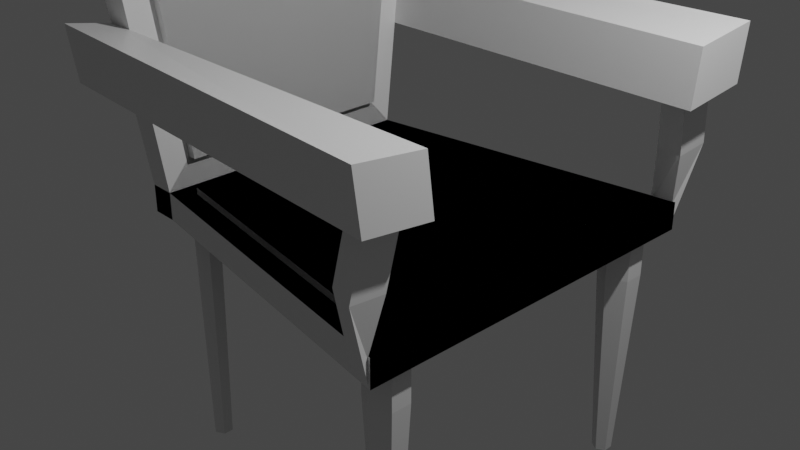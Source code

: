 # Source: armed_chair.blend  (saved by Blender 3.0.42; exported with 4.5.12 LTS)
import bpy
from mathutils import Matrix  # noqa: F401  (used for matrix-valued properties, if any)

bpy.ops.wm.read_factory_settings(use_empty=True)
scene = bpy.context.scene
scene.name = 'Scene'

# ---- collections
col_collection = bpy.data.collections.new('Collection'); scene.collection.children.link(col_collection)

# ---- materials (node trees are filled in below, after node groups)
mat_material = bpy.data.materials.new('Material')
mat_material.alpha_threshold = 0.0
mat_material.use_transparent_shadow = False
mat_material.line_color = (0.0, 0.0, 0.0, 1.0)

# ---- material node trees
mat_material.use_nodes = True; mat_material.node_tree.nodes.clear()
_N = mat_material.node_tree.nodes; _L = mat_material.node_tree.links
n0 = _N.new('ShaderNodeOutputMaterial'); n0.name = 'Material Output'; n0.location = (300, 300)
n1 = _N.new('ShaderNodeBsdfPrincipled'); n1.name = 'Principled BSDF'; n1.location = (10, 300)
n1.distribution = 'GGX'
n1.subsurface_method = 'RANDOM_WALK_SKIN'
n1.inputs[2].default_value = 0.4
n1.inputs[3].default_value = 1.45
n1.inputs[27].default_value = (0.0, 0.0, 0.0, 1.0)
n1.inputs[28].default_value = 1.0
_L.new(n1.outputs[0], n0.inputs[0])
n0.is_active_output = True

# ---- world
world_world = bpy.data.worlds.new('World'); scene.world = world_world
world_world.use_nodes = True; world_world.node_tree.nodes.clear()
_N = world_world.node_tree.nodes; _L = world_world.node_tree.links
n0 = _N.new('ShaderNodeOutputWorld'); n0.name = 'World Output'; n0.location = (300, 300)
n1 = _N.new('ShaderNodeBackground'); n1.name = 'Background'; n1.location = (10, 300)
n1.inputs[0].default_value = (0.05088, 0.05088, 0.05088, 1.0)
_L.new(n1.outputs[0], n0.inputs[0])
n0.is_active_output = True
world_world.color = (0.05088, 0.05088, 0.05088)
world_world.use_sun_shadow = False
world_world.sun_shadow_jitter_overblur = 0.0

# ---- cameras
cam_camera = bpy.data.cameras.new('Camera')
cam_camera.clip_end = 100.0
cam_camera.ortho_scale = 7.314

# ---- lights
light_light = bpy.data.lights.new('Light', 'POINT')
light_light.transmission_factor = 0.0
light_light.energy = 1000.0
light_light.shadow_soft_size = 0.1
light_light.shadow_maximum_resolution = 0.006
light_light.use_absolute_resolution = True

# ---- meshes
me_cylinder = bpy.data.meshes.new('Cylinder')
me_cylinder.from_pydata([(1.575, 1.86, -0.6009), (1.575, 1.86, -0.1546), (1.768, 1.748, -0.6009), (1.768, 1.748, -0.1546), (1.768, 1.525, -0.6009), (1.768, 1.525, -0.1546), (1.575, 1.413, -0.6009), (1.575, 1.413, -0.1546), (1.381, 1.525, -0.6009), (1.381, 1.525, -0.1546), (1.381, 1.748, -0.6009), (1.381, 1.748, -0.1546), (1.575, 1.742, -2.818), (1.666, 1.69, -2.818), (1.666, 1.584, -2.818), (1.575, 1.531, -2.818), (1.483, 1.584, -2.818), (1.483, 1.69, -2.818), (1.649, 1.821, 0.1546), (1.838, 2.072, -0.1223), (1.649, -1.821, 0.1546), (1.87, -2.077, -0.1546), (-1.608, 1.334, 0.1546), (1.605, 2.037, -0.1223), (-1.608, -1.334, 0.1546), (-1.829, -1.524, -0.1546), (-1.59, 1.421, -0.4589), (-1.59, 1.421, -0.1546), (-1.459, 1.345, -0.4589), (-1.459, 1.345, -0.1546), (-1.459, 1.193, -0.4589), (-1.459, 1.193, -0.1546), (-1.59, 1.117, -0.4589), (-1.59, 1.117, -0.1546), (-1.722, 1.193, -0.4589), (-1.722, 1.193, -0.1546), (-1.722, 1.345, -0.4589), (-1.722, 1.345, -0.1546), (-1.59, 1.379, -2.818), (-1.495, 1.324, -2.818), (-1.495, 1.214, -2.818), (-1.59, 1.159, -2.818), (-1.686, 1.214, -2.818), (-1.686, 1.324, -2.818), (-2.116, 1.524, -0.1546), (-2.116, -1.524, -0.1546), (-2.116, -1.524, 0.1546), (-2.116, 1.524, 0.1546), (-1.983, -2.073, 6.842), (-1.983, 2.073, 6.842), (-2.481, -2.438, 7.204), (-2.481, 2.438, 7.204), (1.87, -2.077, 0.1546), (-1.836, -1.243, 0.4751), (1.838, 2.072, 0.1223), (-1.836, 1.243, 0.4751), (1.649, -1.821, 0.2308), (-1.608, -1.334, 0.2308), (1.649, 1.821, 0.2308), (-1.608, 1.334, 0.2308), (-1.829, -1.524, 0.1546), (1.605, 2.037, 0.1223), (-1.99, -2.438, 7.163), (-1.99, 2.438, 7.163), (-1.745, -1.243, 0.4772), (-1.745, 1.243, 0.4772), (-1.891, -2.073, 6.844), (-1.891, 2.073, 6.844), (-2.192, 1.754, 1.919), (2.16, 1.754, 1.919), (1.723, 1.846, 1.342), (1.99, 1.846, 1.343), (1.741, 2.17, 1.423), (-2.171, 2.255, 2.018), (2.181, 2.492, 2.018), (2.001, 2.228, 1.385), (2.16, 1.673, 1.315), (-2.192, 1.673, 1.315), (2.181, 2.411, 1.413), (-2.171, 2.175, 1.413), (1.935, 1.958, 0.7105), (1.667, 1.959, 0.709), (1.946, 2.341, 0.7526), (1.686, 2.283, 0.79), (1.87, 2.077, -0.1546), (-1.829, 1.524, -0.1546), (1.87, 2.077, 0.1546), (-1.829, 1.524, 0.1546)], [], [(0, 1, 3, 2), (2, 3, 5, 4), (4, 5, 7, 6), (6, 7, 9, 8), (3, 1, 11, 9, 7, 5), (8, 9, 11, 10), (10, 11, 1, 0), (10, 0, 12, 17), (12, 13, 14, 15, 16, 17), (6, 8, 16, 15), (2, 4, 14, 13), (8, 10, 17, 16), (0, 2, 13, 12), (4, 6, 15, 14), (18, 22, 59, 58), (21, 52, 60, 25), (85, 25, 45, 44), (85, 84, 21, 25), (84, 86, 52, 21), (19, 23, 83, 82), (26, 27, 29, 28), (28, 29, 31, 30), (30, 31, 33, 32), (32, 33, 35, 34), (29, 27, 37, 35, 33, 31), (34, 35, 37, 36), (36, 37, 27, 26), (34, 36, 43, 42), (38, 39, 40, 41, 42, 43), (26, 28, 39, 38), (30, 32, 41, 40), (36, 26, 38, 43), (32, 34, 42, 41), (28, 30, 40, 39), (45, 46, 47, 44), (47, 46, 50, 51), (87, 85, 44, 47), (25, 60, 46, 45), (62, 63, 51, 50), (87, 47, 51, 63), (48, 53, 64, 66), (46, 60, 62, 50), (20, 24, 60, 52), (18, 20, 52, 86), (24, 22, 87, 60), (22, 18, 86, 87), (58, 59, 57, 56), (20, 18, 58, 56), (22, 24, 57, 59), (24, 20, 56, 57), (55, 53, 60, 87), (48, 49, 63, 62), (49, 55, 87, 63), (53, 48, 62, 60), (64, 65, 67, 66), (49, 48, 66, 67), (55, 49, 67, 65), (53, 55, 65, 64), (68, 77, 76, 69), (73, 74, 78, 79), (69, 76, 78, 74), (77, 68, 73, 79), (70, 72, 83, 81), (68, 69, 74, 73), (70, 71, 76, 77), (75, 72, 79, 78), (71, 75, 78, 76), (72, 70, 77, 79), (54, 19, 82, 80), (72, 75, 82, 83), (75, 71, 80, 82), (71, 70, 81, 80), (23, 19, 84, 85), (19, 54, 86, 84), (61, 23, 85, 87), (54, 61, 87, 86), (23, 61, 81, 83), (61, 54, 80, 81)])
_uv = me_cylinder.uv_layers.new(name='UVMap')
_uv.uv.foreach_set('vector', [1.0, 0.5, 1.0, 1.0, 0.8333, 1.0, 0.8333, 0.5, 0.8333, 0.5, 0.8333, 1.0, 0.6667, 1.0, 0.6667, 0.5, 0.6667, 0.5, 0.6667, 1.0, 0.5, 1.0, 0.5, 0.5, 0.5, 0.5, 0.5, 1.0, 0.3333, 1.0, 0.3333, 0.5, 0.4578, 0.37, 0.25, 0.49, 0.04215, 0.37, 0.04215, 0.13, 0.25, 0.01, 0.4578, 0.13, 0.3333, 0.5, 0.3333, 1.0, 0.1667, 1.0, 0.1667, 0.5, 0.1667, 0.5, 0.1667, 1.0, -8.941e-08, 1.0, -8.941e-08, 0.5, 0.1667, 0.5, -8.941e-08, 0.5, -8.941e-08, 0.5, 0.1667, 0.5, 0.75, 0.49, 0.9578, 0.37, 0.9578, 0.13, 0.75, 0.01, 0.5422, 0.13, 0.5422, 0.37, 0.5, 0.5, 0.3333, 0.5, 0.3333, 0.5, 0.5, 0.5, 0.8333, 0.5, 0.6667, 0.5, 0.6667, 0.5, 0.8333, 0.5, 0.3333, 0.5, 0.1667, 0.5, 0.1667, 0.5, 0.3333, 0.5, 1.0, 0.5, 0.8333, 0.5, 0.8333, 0.5, 1.0, 0.5, 0.6667, 0.5, 0.5, 0.5, 0.5, 0.5, 0.6667, 0.5, 0.6399, 0.5141, 0.8601, 0.5171, 0.8601, 0.5171, 0.6399, 0.5141, 0.375, 0.75, 0.625, 0.75, 0.625, 1.0, 0.375, 1.0, 0.125, 0.5, 0.125, 0.75, 0.125, 0.75, 0.125, 0.5, 0.125, 0.5, 0.375, 0.5, 0.375, 0.75, 0.125, 0.75, 0.375, 0.5, 0.625, 0.5, 0.625, 0.75, 0.375, 0.75, 0.4011, 0.4978, 0.4011, 0.4821, 0.04026, 1.0, 0.9598, 1.0, 1.0, 0.5, 1.0, 1.0, 0.8333, 1.0, 0.8333, 0.5, 0.8333, 0.5, 0.8333, 1.0, 0.6667, 1.0, 0.6667, 0.5, 0.6667, 0.5, 0.6667, 1.0, 0.5, 1.0, 0.5, 0.5, 0.5, 0.5, 0.5, 1.0, 0.3333, 1.0, 0.3333, 0.5, 0.4578, 0.37, 0.25, 0.49, 0.04215, 0.37, 0.04215, 0.13, 0.25, 0.01, 0.4578, 0.13, 0.3333, 0.5, 0.3333, 1.0, 0.1667, 1.0, 0.1667, 0.5, 0.1667, 0.5, 0.1667, 1.0, -8.941e-08, 1.0, -8.941e-08, 0.5, 0.3333, 0.5, 0.1667, 0.5, 0.1667, 0.5, 0.3333, 0.5, 0.75, 0.49, 0.9578, 0.37, 0.9578, 0.13, 0.75, 0.01, 0.5422, 0.13, 0.5422, 0.37, 1.0, 0.5, 0.8333, 0.5, 0.8333, 0.5, 1.0, 0.5, 0.6667, 0.5, 0.5, 0.5, 0.5, 0.5, 0.6667, 0.5, 0.1667, 0.5, -8.941e-08, 0.5, -8.941e-08, 0.5, 0.1667, 0.5, 0.5, 0.5, 0.3333, 0.5, 0.3333, 0.5, 0.5, 0.5, 0.8333, 0.5, 0.6667, 0.5, 0.6667, 0.5, 0.8333, 0.5, 0.375, 0.0, 0.625, 0.0, 0.625, 0.25, 0.375, 0.25, 0.625, 0.25, 0.625, 0.0, 0.625, 0.0, 0.625, 0.25, 0.625, 0.25, 0.375, 0.25, 0.375, 0.25, 0.625, 0.25, 0.375, 1.0, 0.625, 1.0, 0.625, 1.0, 0.375, 1.0, 0.875, 0.75, 0.875, 0.5, 0.875, 0.5, 0.875, 0.75, 0.625, 0.25, 0.625, 0.25, 0.625, 0.25, 0.625, 0.25, 0.875, 0.7325, 0.875, 0.7254, 0.875, 0.7254, 0.875, 0.7325, 0.625, 1.0, 0.625, 1.0, 0.625, 1.0, 0.625, 1.0, 0.6399, 0.7359, 0.8601, 0.7329, 0.875, 0.75, 0.625, 0.75, 0.6399, 0.5141, 0.6399, 0.7359, 0.625, 0.75, 0.625, 0.5, 0.8601, 0.7329, 0.8601, 0.5171, 0.875, 0.5, 0.875, 0.75, 0.8601, 0.5171, 0.6399, 0.5141, 0.625, 0.5, 0.875, 0.5, 0.6399, 0.5141, 0.8601, 0.5171, 0.8601, 0.7329, 0.6399, 0.7359, 0.6399, 0.7359, 0.6399, 0.5141, 0.6399, 0.5141, 0.6399, 0.7359, 0.8601, 0.5171, 0.8601, 0.7329, 0.8601, 0.7329, 0.8601, 0.5171, 0.8601, 0.7329, 0.6399, 0.7359, 0.6399, 0.7359, 0.8601, 0.7329, 0.875, 0.5246, 0.875, 0.7254, 0.875, 0.75, 0.875, 0.5, 0.875, 0.7325, 0.875, 0.5175, 0.875, 0.5, 0.875, 0.75, 0.875, 0.5175, 0.875, 0.5246, 0.875, 0.5, 0.875, 0.5, 0.875, 0.7254, 0.875, 0.7325, 0.875, 0.75, 0.875, 0.75, 0.875, 0.7254, 0.875, 0.5246, 0.875, 0.5175, 0.875, 0.7325, 0.875, 0.5175, 0.875, 0.7325, 0.875, 0.7325, 0.875, 0.5175, 0.875, 0.5246, 0.875, 0.5175, 0.875, 0.5175, 0.875, 0.5246, 0.875, 0.7254, 0.875, 0.5246, 0.875, 0.5246, 0.875, 0.7254, 0.0, 0.0, 0.0, 1.0, 1.0, 1.0, 1.0, 0.0, 0.0, 0.0, 1.0, 0.0, 1.0, 1.0, 0.0, 1.0, 1.0, 0.0, 1.0, 1.0, 1.0, 1.0, 1.0, 0.0, 0.0, 1.0, 0.0, 0.0, 0.0, 0.0, 0.0, 1.0, 0.04024, 1.0, 0.04026, 1.0, 0.04026, 1.0, 0.04024, 1.0, 0.0, 0.0, 1.0, 0.0, 1.0, 0.0, 0.0, 0.0, 0.04024, 1.0, 0.9598, 1.0, 1.0, 1.0, 0.0, 1.0, 0.9598, 1.0, 0.04026, 1.0, 0.0, 1.0, 1.0, 1.0, 0.9598, 1.0, 0.9598, 1.0, 1.0, 1.0, 1.0, 1.0, 0.04026, 1.0, 0.04024, 1.0, 0.0, 1.0, 0.0, 1.0, 0.5989, 0.4978, 0.4011, 0.4978, 0.9598, 1.0, 0.9598, 1.0, 0.04026, 1.0, 0.9598, 1.0, 0.9598, 1.0, 0.04026, 1.0, 0.9598, 1.0, 0.9598, 1.0, 0.9598, 1.0, 0.9598, 1.0, 0.9598, 1.0, 0.04024, 1.0, 0.04024, 1.0, 0.9598, 1.0, 0.4011, 0.4821, 0.4011, 0.4978, 0.375, 0.5, 0.375, 0.25, 0.4011, 0.4978, 0.5989, 0.4978, 0.625, 0.5, 0.375, 0.5, 0.5989, 0.4821, 0.4011, 0.4821, 0.375, 0.25, 0.625, 0.25, 0.5989, 0.4978, 0.5989, 0.4821, 0.625, 0.25, 0.625, 0.5, 0.4011, 0.4821, 0.5989, 0.4821, 0.04024, 1.0, 0.04026, 1.0, 0.5989, 0.4821, 0.5989, 0.4978, 0.9598, 1.0, 0.04024, 1.0])
me_cylinder.materials.append(mat_material)
me_cylinder.use_remesh_fix_poles = True
me_cylinder.use_remesh_preserve_attributes = False
me_cylinder.update()

# ---- objects
ob_light = bpy.data.objects.new('Light', light_light)
ob_camera = bpy.data.objects.new('Camera', cam_camera)
ob_cylinder = bpy.data.objects.new('Cylinder', me_cylinder)

# ---- transforms, parenting, visibility, modifiers, constraints
ob_light.location = (4.076, 1.005, 5.904)
ob_light.rotation_euler = (0.6503, 0.05522, 1.866)
ob_light.lock_rotations_4d = False
ob_light.empty_display_type = 'ARROWS'
ob_light.color = (0.0, 0.0, 0.0, 0.0)
ob_light.lineart.crease_threshold = 0.0
ob_camera.location = (7.359, -6.926, 4.958)
ob_camera.rotation_euler = (1.109, 0.0, 0.8149)
ob_camera.lock_rotations_4d = False
ob_camera.empty_display_type = 'ARROWS'
ob_camera.color = (0.0, 0.0, 0.0, 0.0)
ob_camera.display_type = 'WIRE'
ob_camera.lineart.crease_threshold = 0.0
ob_cylinder.location = (0.0, 0.0, 0.0)
_m = ob_cylinder.modifiers.new('Mirror', 'MIRROR')
_m.use_axis = (False, True, False)

# ---- collection membership
col_collection.objects.link(ob_light)
col_collection.objects.link(ob_camera)
col_collection.objects.link(ob_cylinder)

# ---- scene / render settings (as saved in the file)
scene.camera = ob_camera
scene.frame_start = 1; scene.frame_end = 250; scene.frame_set(1)
scene.render.engine = 'BLENDER_EEVEE_NEXT'
scene.cycles.sampling_pattern = 'TABULATED_SOBOL'
scene.cycles.use_light_tree = False
scene.view_settings.view_transform = 'Filmic'
bpy.context.view_layer.update()
